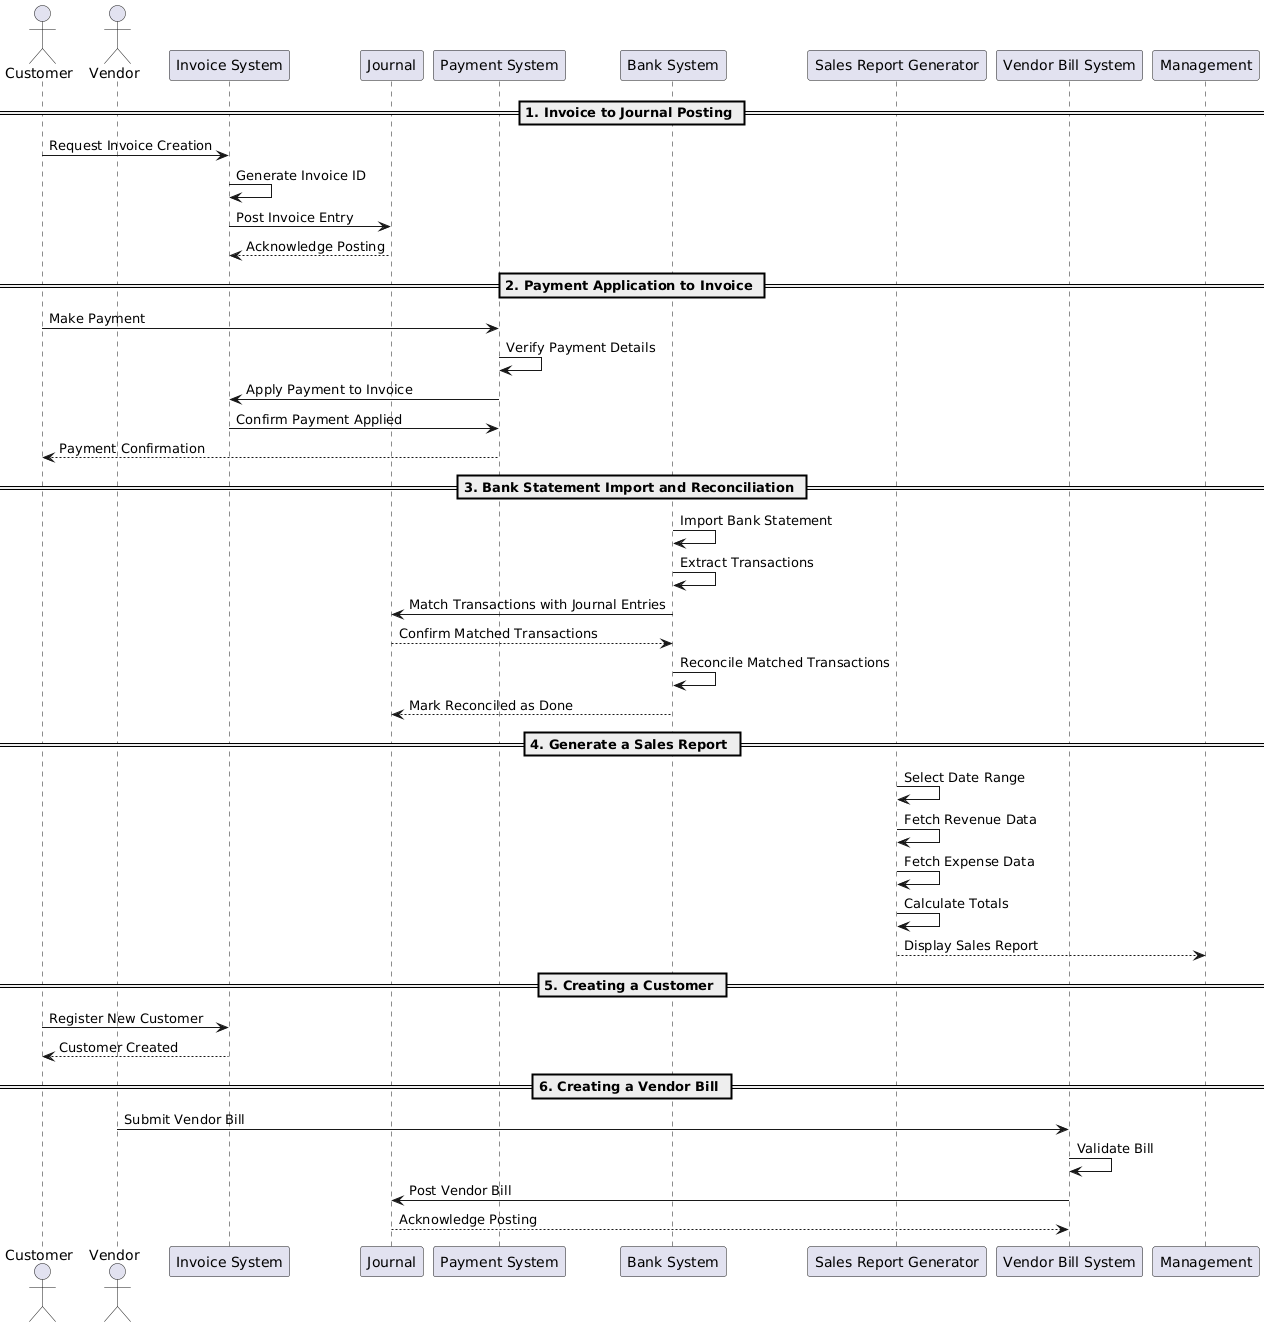

The diagram above was rendered by PlantUML. Its source (embedded in the PNG):
@startuml
actor Customer
actor Vendor
participant "Invoice System" as InvoiceSys
participant "Journal" as Journal
participant "Payment System" as PaymentSys
participant "Bank System" as BankSys
participant "Sales Report Generator" as SalesReport
participant "Vendor Bill System" as VendorBillSys

== 1. Invoice to Journal Posting ==
Customer -> InvoiceSys: Request Invoice Creation
InvoiceSys -> InvoiceSys: Generate Invoice ID
InvoiceSys -> Journal: Post Invoice Entry
Journal --> InvoiceSys: Acknowledge Posting

== 2. Payment Application to Invoice ==
Customer -> PaymentSys: Make Payment
PaymentSys -> PaymentSys: Verify Payment Details
PaymentSys -> InvoiceSys: Apply Payment to Invoice
InvoiceSys -> PaymentSys: Confirm Payment Applied
PaymentSys --> Customer: Payment Confirmation

== 3. Bank Statement Import and Reconciliation ==
BankSys -> BankSys: Import Bank Statement
BankSys -> BankSys: Extract Transactions
BankSys -> Journal: Match Transactions with Journal Entries
Journal --> BankSys: Confirm Matched Transactions
BankSys -> BankSys: Reconcile Matched Transactions
BankSys --> Journal: Mark Reconciled as Done

== 4. Generate a Sales Report ==
SalesReport -> SalesReport: Select Date Range
SalesReport -> SalesReport: Fetch Revenue Data
SalesReport -> SalesReport: Fetch Expense Data
SalesReport -> SalesReport: Calculate Totals
SalesReport --> "Management" : Display Sales Report

== 5. Creating a Customer ==
Customer -> InvoiceSys: Register New Customer
InvoiceSys --> Customer: Customer Created

== 6. Creating a Vendor Bill ==
Vendor -> VendorBillSys: Submit Vendor Bill
VendorBillSys -> VendorBillSys: Validate Bill
VendorBillSys -> Journal: Post Vendor Bill
Journal --> VendorBillSys: Acknowledge Posting
@enduml